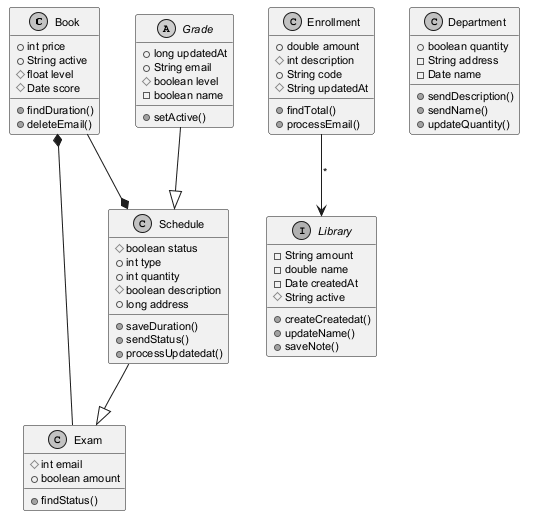

The diagram above was rendered by PlantUML. Its source (embedded in the PNG):
@startuml
skinparam monochrome true
skinparam defaultFontSize 11
class Book {
  +int price
  +String active
  #float level
  #Date score
  +findDuration()
  +deleteEmail()
}
abstract class Grade {
  +long updatedAt
  +String email
  #boolean level
  -boolean name
  +setActive()
}
class Schedule {
  #boolean status
  +int type
  +int quantity
  #boolean description
  +long address
  +saveDuration()
  +sendStatus()
  +processUpdatedat()
}
class Exam {
  #int email
  +boolean amount
  +findStatus()
}
class Enrollment {
  +double amount
  #int description
  +String code
  #String updatedAt
  +findTotal()
  +processEmail()
}
class Department {
  +boolean quantity
  -String address
  -Date name
  +sendDescription()
  +sendName()
  +updateQuantity()
}
interface Library {
  -String amount
  -double name
  -Date createdAt
  #String active
  +createCreatedat()
  +updateName()
  +saveNote()
}
Enrollment --> Library : "*"
Grade --|> Schedule
Schedule --|> Exam
Exam --* Book
Book --* Schedule
@enduml